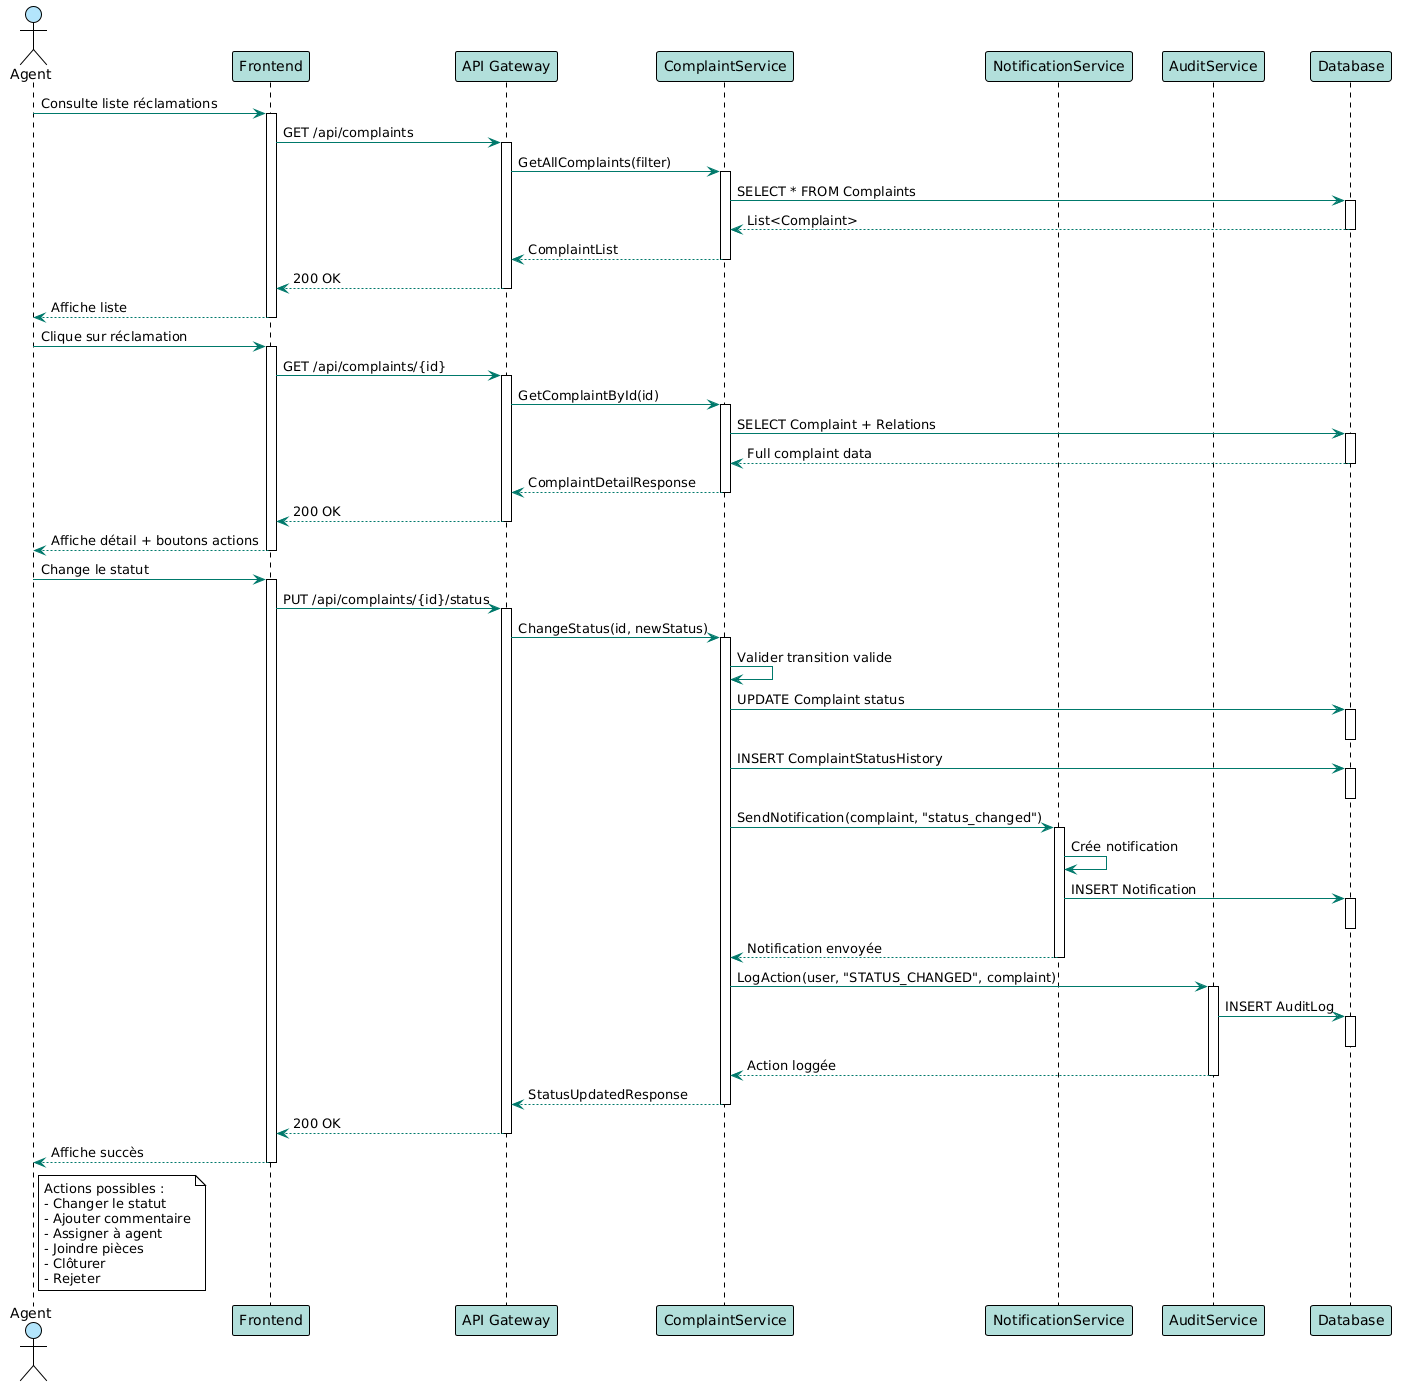

The diagram above was rendered by PlantUML. Its source (embedded in the PNG):
@startuml
!theme plain
skinparam backgroundColor #fff
skinparam sequenceActorBackgroundColor #B3E5FC
skinparam sequenceParticipantBackgroundColor #B2DFDB
skinparam sequenceArrowColor #00796B

actor "Agent" as AG
participant "Frontend" as F
participant "API Gateway" as API
participant "ComplaintService" as CS
participant "NotificationService" as NS
participant "AuditService" as AUDIT
participant "Database" as DB

AG -> F: Consulte liste réclamations
activate F
F -> API: GET /api/complaints
activate API

API -> CS: GetAllComplaints(filter)
activate CS
CS -> DB: SELECT * FROM Complaints
activate DB
DB --> CS: List<Complaint>
deactivate DB
CS --> API: ComplaintList
deactivate CS

API --> F: 200 OK
deactivate API
F --> AG: Affiche liste
deactivate F

AG -> F: Clique sur réclamation
activate F
F -> API: GET /api/complaints/{id}
activate API

API -> CS: GetComplaintById(id)
activate CS
CS -> DB: SELECT Complaint + Relations
activate DB
DB --> CS: Full complaint data
deactivate DB
CS --> API: ComplaintDetailResponse
deactivate CS

API --> F: 200 OK
deactivate API
F --> AG: Affiche détail + boutons actions
deactivate F

AG -> F: Change le statut
activate F
F -> API: PUT /api/complaints/{id}/status
activate API

API -> CS: ChangeStatus(id, newStatus)
activate CS

CS -> CS: Valider transition valide
CS -> DB: UPDATE Complaint status
activate DB
deactivate DB

CS -> DB: INSERT ComplaintStatusHistory
activate DB
deactivate DB

CS -> NS: SendNotification(complaint, "status_changed")
activate NS
NS -> NS: Crée notification
NS -> DB: INSERT Notification
activate DB
deactivate DB
NS --> CS: Notification envoyée
deactivate NS

CS -> AUDIT: LogAction(user, "STATUS_CHANGED", complaint)
activate AUDIT
AUDIT -> DB: INSERT AuditLog
activate DB
deactivate DB
AUDIT --> CS: Action loggée
deactivate AUDIT

CS --> API: StatusUpdatedResponse
deactivate CS

API --> F: 200 OK
deactivate API
F --> AG: Affiche succès
deactivate F

note right of AG
  Actions possibles :
  - Changer le statut
  - Ajouter commentaire
  - Assigner à agent
  - Joindre pièces
  - Clôturer
  - Rejeter
end note
@enduml